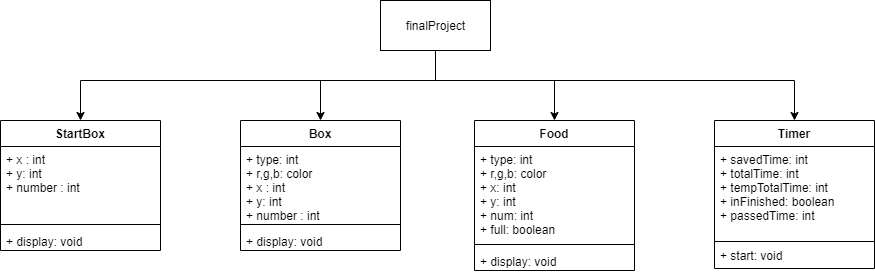

The diagram above was exported from draw.io. Its source (the exported page's mxGraphModel, read from the mxfile embedded in the PNG):
<mxGraphModel dx="868" dy="393" grid="1" gridSize="10" guides="1" tooltips="1" connect="1" arrows="1" fold="1" page="1" pageScale="1" pageWidth="850" pageHeight="1100" math="0" shadow="0">
  <root>
    <mxCell id="0" />
    <mxCell id="1" parent="0" />
    <mxCell id="MyY_uGgVx6vJLDUOAy47-1" style="edgeStyle=orthogonalEdgeStyle;rounded=0;orthogonalLoop=1;jettySize=auto;html=1;exitX=0.5;exitY=1;exitDx=0;exitDy=0;entryX=0.5;entryY=0;entryDx=0;entryDy=0;" edge="1" parent="1" source="MyY_uGgVx6vJLDUOAy47-3" target="MyY_uGgVx6vJLDUOAy47-4">
      <mxGeometry relative="1" as="geometry">
        <Array as="points">
          <mxPoint x="625" y="390" />
          <mxPoint x="510" y="390" />
        </Array>
      </mxGeometry>
    </mxCell>
    <mxCell id="MyY_uGgVx6vJLDUOAy47-2" style="edgeStyle=orthogonalEdgeStyle;rounded=0;orthogonalLoop=1;jettySize=auto;html=1;exitX=0.5;exitY=1;exitDx=0;exitDy=0;entryX=0.5;entryY=0;entryDx=0;entryDy=0;" edge="1" parent="1" source="MyY_uGgVx6vJLDUOAy47-3" target="MyY_uGgVx6vJLDUOAy47-9">
      <mxGeometry relative="1" as="geometry">
        <Array as="points">
          <mxPoint x="625" y="390" />
          <mxPoint x="744" y="390" />
        </Array>
      </mxGeometry>
    </mxCell>
    <mxCell id="MyY_uGgVx6vJLDUOAy47-22" style="edgeStyle=orthogonalEdgeStyle;rounded=0;orthogonalLoop=1;jettySize=auto;html=1;exitX=0.5;exitY=1;exitDx=0;exitDy=0;" edge="1" parent="1" source="MyY_uGgVx6vJLDUOAy47-3" target="MyY_uGgVx6vJLDUOAy47-17">
      <mxGeometry relative="1" as="geometry">
        <Array as="points">
          <mxPoint x="625" y="390" />
          <mxPoint x="270" y="390" />
        </Array>
      </mxGeometry>
    </mxCell>
    <mxCell id="MyY_uGgVx6vJLDUOAy47-3" value="finalProject" style="html=1;" vertex="1" parent="1">
      <mxGeometry x="570" y="310" width="110" height="50" as="geometry" />
    </mxCell>
    <mxCell id="MyY_uGgVx6vJLDUOAy47-4" value="Box" style="swimlane;fontStyle=1;align=center;verticalAlign=top;childLayout=stackLayout;horizontal=1;startSize=26;horizontalStack=0;resizeParent=1;resizeParentMax=0;resizeLast=0;collapsible=1;marginBottom=0;" vertex="1" parent="1">
      <mxGeometry x="430" y="430" width="160" height="130" as="geometry" />
    </mxCell>
    <mxCell id="MyY_uGgVx6vJLDUOAy47-5" value="+ type: int&#10;+ r,g,b: color&#10;+ x : int&#10;+ y: int&#10;+ number : int" style="text;strokeColor=none;fillColor=none;align=left;verticalAlign=top;spacingLeft=4;spacingRight=4;overflow=hidden;rotatable=0;points=[[0,0.5],[1,0.5]];portConstraint=eastwest;" vertex="1" parent="MyY_uGgVx6vJLDUOAy47-4">
      <mxGeometry y="26" width="160" height="74" as="geometry" />
    </mxCell>
    <mxCell id="MyY_uGgVx6vJLDUOAy47-6" value="" style="line;strokeWidth=1;fillColor=none;align=left;verticalAlign=middle;spacingTop=-1;spacingLeft=3;spacingRight=3;rotatable=0;labelPosition=right;points=[];portConstraint=eastwest;" vertex="1" parent="MyY_uGgVx6vJLDUOAy47-4">
      <mxGeometry y="100" width="160" height="8" as="geometry" />
    </mxCell>
    <mxCell id="MyY_uGgVx6vJLDUOAy47-7" value="+ display: void" style="text;strokeColor=none;fillColor=none;align=left;verticalAlign=top;spacingLeft=4;spacingRight=4;overflow=hidden;rotatable=0;points=[[0,0.5],[1,0.5]];portConstraint=eastwest;" vertex="1" parent="MyY_uGgVx6vJLDUOAy47-4">
      <mxGeometry y="108" width="160" height="22" as="geometry" />
    </mxCell>
    <mxCell id="MyY_uGgVx6vJLDUOAy47-8" value="" style="edgeStyle=orthogonalEdgeStyle;rounded=0;orthogonalLoop=1;jettySize=auto;html=1;exitX=0.5;exitY=1;exitDx=0;exitDy=0;" edge="1" parent="1" source="MyY_uGgVx6vJLDUOAy47-3" target="MyY_uGgVx6vJLDUOAy47-13">
      <mxGeometry relative="1" as="geometry">
        <Array as="points">
          <mxPoint x="625" y="390" />
          <mxPoint x="984" y="390" />
        </Array>
      </mxGeometry>
    </mxCell>
    <mxCell id="MyY_uGgVx6vJLDUOAy47-9" value="Food" style="swimlane;fontStyle=1;align=center;verticalAlign=top;childLayout=stackLayout;horizontal=1;startSize=26;horizontalStack=0;resizeParent=1;resizeParentMax=0;resizeLast=0;collapsible=1;marginBottom=0;" vertex="1" parent="1">
      <mxGeometry x="664" y="430" width="160" height="150" as="geometry" />
    </mxCell>
    <mxCell id="MyY_uGgVx6vJLDUOAy47-10" value="+ type: int&#10;+ r,g,b: color&#10;+ x: int&#10;+ y: int&#10;+ num: int&#10;+ full: boolean" style="text;strokeColor=none;fillColor=none;align=left;verticalAlign=top;spacingLeft=4;spacingRight=4;overflow=hidden;rotatable=0;points=[[0,0.5],[1,0.5]];portConstraint=eastwest;" vertex="1" parent="MyY_uGgVx6vJLDUOAy47-9">
      <mxGeometry y="26" width="160" height="94" as="geometry" />
    </mxCell>
    <mxCell id="MyY_uGgVx6vJLDUOAy47-11" value="" style="line;strokeWidth=1;fillColor=none;align=left;verticalAlign=middle;spacingTop=-1;spacingLeft=3;spacingRight=3;rotatable=0;labelPosition=right;points=[];portConstraint=eastwest;" vertex="1" parent="MyY_uGgVx6vJLDUOAy47-9">
      <mxGeometry y="120" width="160" height="8" as="geometry" />
    </mxCell>
    <mxCell id="MyY_uGgVx6vJLDUOAy47-12" value="+ display: void" style="text;strokeColor=none;fillColor=none;align=left;verticalAlign=top;spacingLeft=4;spacingRight=4;overflow=hidden;rotatable=0;points=[[0,0.5],[1,0.5]];portConstraint=eastwest;" vertex="1" parent="MyY_uGgVx6vJLDUOAy47-9">
      <mxGeometry y="128" width="160" height="22" as="geometry" />
    </mxCell>
    <mxCell id="MyY_uGgVx6vJLDUOAy47-13" value="Timer" style="swimlane;fontStyle=1;align=center;verticalAlign=top;childLayout=stackLayout;horizontal=1;startSize=26;horizontalStack=0;resizeParent=1;resizeParentMax=0;resizeLast=0;collapsible=1;marginBottom=0;" vertex="1" parent="1">
      <mxGeometry x="904" y="430" width="160" height="148" as="geometry" />
    </mxCell>
    <mxCell id="MyY_uGgVx6vJLDUOAy47-14" value="+ savedTime: int&#10;+ totalTime: int&#10;+ tempTotalTime: int&#10;+ inFinished: boolean&#10;+ passedTime: int" style="text;strokeColor=none;fillColor=none;align=left;verticalAlign=top;spacingLeft=4;spacingRight=4;overflow=hidden;rotatable=0;points=[[0,0.5],[1,0.5]];portConstraint=eastwest;" vertex="1" parent="MyY_uGgVx6vJLDUOAy47-13">
      <mxGeometry y="26" width="160" height="94" as="geometry" />
    </mxCell>
    <mxCell id="MyY_uGgVx6vJLDUOAy47-15" value="" style="line;strokeWidth=1;fillColor=none;align=left;verticalAlign=middle;spacingTop=-1;spacingLeft=3;spacingRight=3;rotatable=0;labelPosition=right;points=[];portConstraint=eastwest;" vertex="1" parent="MyY_uGgVx6vJLDUOAy47-13">
      <mxGeometry y="120" width="160" height="2" as="geometry" />
    </mxCell>
    <mxCell id="MyY_uGgVx6vJLDUOAy47-16" value="+ start: void" style="text;strokeColor=none;fillColor=none;align=left;verticalAlign=top;spacingLeft=4;spacingRight=4;overflow=hidden;rotatable=0;points=[[0,0.5],[1,0.5]];portConstraint=eastwest;" vertex="1" parent="MyY_uGgVx6vJLDUOAy47-13">
      <mxGeometry y="122" width="160" height="26" as="geometry" />
    </mxCell>
    <mxCell id="MyY_uGgVx6vJLDUOAy47-17" value="StartBox" style="swimlane;fontStyle=1;align=center;verticalAlign=top;childLayout=stackLayout;horizontal=1;startSize=26;horizontalStack=0;resizeParent=1;resizeParentMax=0;resizeLast=0;collapsible=1;marginBottom=0;" vertex="1" parent="1">
      <mxGeometry x="190" y="430" width="160" height="130" as="geometry" />
    </mxCell>
    <mxCell id="MyY_uGgVx6vJLDUOAy47-18" value="+ x : int&#10;+ y: int&#10;+ number : int" style="text;strokeColor=none;fillColor=none;align=left;verticalAlign=top;spacingLeft=4;spacingRight=4;overflow=hidden;rotatable=0;points=[[0,0.5],[1,0.5]];portConstraint=eastwest;" vertex="1" parent="MyY_uGgVx6vJLDUOAy47-17">
      <mxGeometry y="26" width="160" height="74" as="geometry" />
    </mxCell>
    <mxCell id="MyY_uGgVx6vJLDUOAy47-19" value="" style="line;strokeWidth=1;fillColor=none;align=left;verticalAlign=middle;spacingTop=-1;spacingLeft=3;spacingRight=3;rotatable=0;labelPosition=right;points=[];portConstraint=eastwest;" vertex="1" parent="MyY_uGgVx6vJLDUOAy47-17">
      <mxGeometry y="100" width="160" height="8" as="geometry" />
    </mxCell>
    <mxCell id="MyY_uGgVx6vJLDUOAy47-20" value="+ display: void" style="text;strokeColor=none;fillColor=none;align=left;verticalAlign=top;spacingLeft=4;spacingRight=4;overflow=hidden;rotatable=0;points=[[0,0.5],[1,0.5]];portConstraint=eastwest;" vertex="1" parent="MyY_uGgVx6vJLDUOAy47-17">
      <mxGeometry y="108" width="160" height="22" as="geometry" />
    </mxCell>
  </root>
</mxGraphModel>